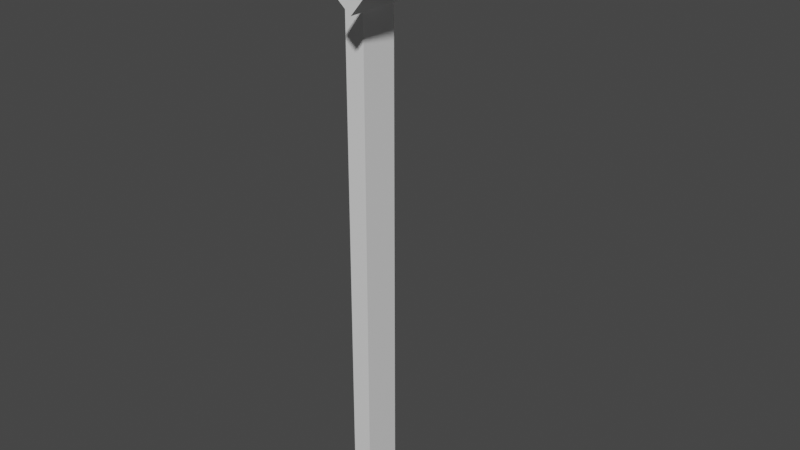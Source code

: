 # Source: BL_Heatlamp.blend  (saved by Blender 3.2.14; exported with 4.5.12 LTS)
import bpy
from mathutils import Matrix  # noqa: F401  (used for matrix-valued properties, if any)

bpy.ops.wm.read_factory_settings(use_empty=True)
scene = bpy.context.scene
scene.name = 'Scene'

# ---- collections
col_collection = bpy.data.collections.new('Collection'); scene.collection.children.link(col_collection)

# ---- materials (node trees are filled in below, after node groups)
mat_material = bpy.data.materials.new('Material')
mat_material.alpha_threshold = 0.0
mat_material.use_transparent_shadow = False
mat_material.line_color = (0.0, 0.0, 0.0, 1.0)

# ---- material node trees
mat_material.use_nodes = True; mat_material.node_tree.nodes.clear()
_N = mat_material.node_tree.nodes; _L = mat_material.node_tree.links
n0 = _N.new('ShaderNodeOutputMaterial'); n0.name = 'Material Output'; n0.location = (300, 300)
n1 = _N.new('ShaderNodeBsdfPrincipled'); n1.name = 'Principled BSDF'; n1.location = (10, 300)
n1.distribution = 'GGX'
n1.subsurface_method = 'RANDOM_WALK_SKIN'
n1.inputs[2].default_value = 0.4
n1.inputs[3].default_value = 1.45
n1.inputs[27].default_value = (0.0, 0.0, 0.0, 1.0)
n1.inputs[28].default_value = 1.0
_L.new(n1.outputs[0], n0.inputs[0])
n0.is_active_output = True

# ---- world
world_world = bpy.data.worlds.new('World'); scene.world = world_world
world_world.use_nodes = True; world_world.node_tree.nodes.clear()
_N = world_world.node_tree.nodes; _L = world_world.node_tree.links
n0 = _N.new('ShaderNodeOutputWorld'); n0.name = 'World Output'; n0.location = (300, 300)
n1 = _N.new('ShaderNodeBackground'); n1.name = 'Background'; n1.location = (10, 300)
n1.inputs[0].default_value = (0.05088, 0.05088, 0.05088, 1.0)
_L.new(n1.outputs[0], n0.inputs[0])
n0.is_active_output = True
world_world.color = (0.05088, 0.05088, 0.05088)
world_world.use_sun_shadow = False
world_world.sun_shadow_jitter_overblur = 0.0

# ---- meshes
me_cube = bpy.data.meshes.new('Cube')
me_cube.from_pydata([(0.07543, 0.15, 4.0), (0.07543, 0.15, 0.0), (0.07543, -0.15, 4.0), (0.07543, -0.15, 0.0), (-0.07685, 0.15, 4.25), (-0.07685, 0.15, 0.0), (-0.07685, -0.15, 4.25), (-0.07685, -0.15, 0.0), (0.192, -0.15, 4.14), (-0.108, -0.15, 4.39), (0.192, 0.15, 4.14), (-0.108, 0.15, 4.39), (0.3174, -0.15, 4.29), (0.01741, -0.15, 4.54), (0.3174, 0.15, 4.29), (0.01741, 0.15, 4.54), (0.2881, 0.15, 4.06), (0.2881, -0.15, 4.06), (0.4136, 0.15, 4.21), (0.4136, -0.15, 4.21), (0.1868, 0.4932, 3.938), (0.1868, -0.4932, 3.938), (0.5149, 0.4932, 4.331), (0.5149, -0.4932, 4.331), (0.2833, 0.4932, 3.858), (0.2833, -0.4932, 3.858), (0.6114, 0.4932, 4.251), (0.6114, -0.4932, 4.251)], [], [(0, 4, 11, 10), (3, 2, 6, 7), (7, 6, 4, 5), (5, 1, 3, 7), (1, 0, 2, 3), (5, 4, 0, 1), (11, 9, 13, 15), (6, 2, 8, 9), (4, 6, 9, 11), (2, 0, 10, 8), (14, 15, 13, 12), (9, 8, 12, 13), (10, 11, 15, 14), (10, 14, 18, 16), (19, 17, 21, 23), (14, 12, 19, 18), (12, 8, 17, 19), (8, 10, 16, 17), (23, 21, 25, 27), (17, 16, 20, 21), (16, 18, 22, 20), (18, 19, 23, 22), (25, 24, 26, 27), (21, 20, 24, 25), (20, 22, 26, 24), (22, 23, 27, 26)])
_uv = me_cube.uv_layers.new(name='UVMap')
_uv.uv.foreach_set('vector', [0.625, 0.5, 0.625, 0.25, 0.625, 0.25, 0.625, 0.5, 0.375, 0.75, 0.625, 0.75, 0.625, 1.0, 0.375, 1.0, 0.375, 0.0, 0.625, 0.0, 0.625, 0.25, 0.375, 0.25, 0.125, 0.5, 0.375, 0.5, 0.375, 0.75, 0.125, 0.75, 0.375, 0.5, 0.625, 0.5, 0.625, 0.75, 0.375, 0.75, 0.375, 0.25, 0.625, 0.25, 0.625, 0.5, 0.375, 0.5, 0.625, 0.25, 0.625, 0.0, 0.625, 0.0, 0.625, 0.25, 0.625, 1.0, 0.625, 0.75, 0.625, 0.75, 0.625, 1.0, 0.625, 0.25, 0.625, 0.0, 0.625, 0.0, 0.625, 0.25, 0.625, 0.75, 0.625, 0.5, 0.625, 0.5, 0.625, 0.75, 0.625, 0.5, 0.875, 0.5, 0.875, 0.75, 0.625, 0.75, 0.625, 1.0, 0.625, 0.75, 0.625, 0.75, 0.625, 1.0, 0.625, 0.5, 0.625, 0.25, 0.625, 0.25, 0.625, 0.5, 0.625, 0.5, 0.625, 0.5, 0.625, 0.5, 0.625, 0.5, 0.625, 0.75, 0.625, 0.75, 0.625, 0.75, 0.625, 0.75, 0.625, 0.5, 0.625, 0.75, 0.625, 0.75, 0.625, 0.5, 0.625, 0.75, 0.625, 0.75, 0.625, 0.75, 0.625, 0.75, 0.625, 0.75, 0.625, 0.5, 0.625, 0.5, 0.625, 0.75, 0.625, 0.75, 0.625, 0.75, 0.625, 0.75, 0.625, 0.75, 0.625, 0.75, 0.625, 0.5, 0.625, 0.5, 0.625, 0.75, 0.625, 0.5, 0.625, 0.5, 0.625, 0.5, 0.625, 0.5, 0.625, 0.5, 0.625, 0.75, 0.625, 0.75, 0.625, 0.5, 0.625, 0.75, 0.625, 0.5, 0.625, 0.5, 0.625, 0.75, 0.625, 0.75, 0.625, 0.5, 0.625, 0.5, 0.625, 0.75, 0.625, 0.5, 0.625, 0.5, 0.625, 0.5, 0.625, 0.5, 0.625, 0.5, 0.625, 0.75, 0.625, 0.75, 0.625, 0.5])
me_cube.materials.append(mat_material)
me_cube.use_mirror_vertex_groups = False
me_cube.update()

# ---- objects
ob_cube = bpy.data.objects.new('Cube', me_cube)

# ---- transforms, parenting, visibility, modifiers, constraints
ob_cube.location = (0.0, 0.0, 0.0)
ob_cube.lock_rotations_4d = False
ob_cube.empty_display_type = 'ARROWS'
ob_cube.lineart.crease_threshold = 0.0

# ---- collection membership
col_collection.objects.link(ob_cube)

# ---- scene / render settings (as saved in the file)
scene.frame_start = 1; scene.frame_end = 250; scene.frame_set(1)
scene.render.engine = 'BLENDER_EEVEE_NEXT'
scene.cycles.sampling_pattern = 'TABULATED_SOBOL'
scene.cycles.use_light_tree = False
scene.view_settings.view_transform = 'Filmic'
bpy.context.view_layer.update()

# ---- added for rendering (the .blend has no active camera and no usable light): camera, sun
cam_auto = bpy.data.cameras.new('AutoCamera')
cam_auto.lens = 50.0
cam_auto.sensor_width = 36.0
cam_auto.clip_end = 1000.0
ob_auto_camera = bpy.data.objects.new('AutoCamera', cam_auto)
scene.collection.objects.link(ob_auto_camera)
ob_auto_camera.location = (4.60177, -5.2201, 5.75025)
ob_auto_camera.rotation_euler = (1.09748, -7.21219e-08, 0.694738)
scene.camera = ob_auto_camera
light_auto_sun = bpy.data.lights.new('AutoSun', 'SUN')
light_auto_sun.energy = 3.0
light_auto_sun.angle = 0.0523599
ob_auto_sun = bpy.data.objects.new('AutoSun', light_auto_sun)
scene.collection.objects.link(ob_auto_sun)
ob_auto_sun.rotation_euler = (0.872665, 0.174533, 0.523599)
bpy.context.view_layer.update()
